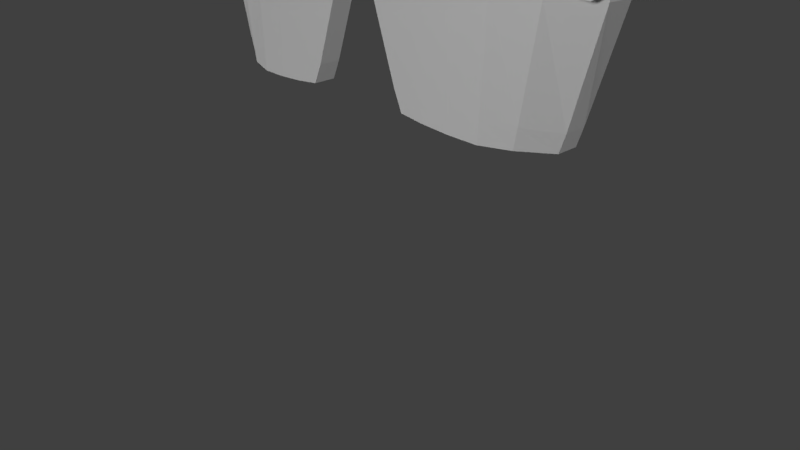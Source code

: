 # Source: xr_concept.blend  (saved by Blender 2.78.0; exported with 4.5.12 LTS)
import bpy
from mathutils import Matrix  # noqa: F401  (used for matrix-valued properties, if any)

bpy.ops.wm.read_factory_settings(use_empty=True)
scene = bpy.context.scene
scene.name = 'Scene'

# ---- collections
col_collection_1 = bpy.data.collections.new('Collection 1'); scene.collection.children.link(col_collection_1)

# ---- world
world_world = bpy.data.worlds.new('World'); scene.world = world_world
world_world.color = (0.05088, 0.05088, 0.05088)
world_world.use_sun_shadow = False
world_world.sun_shadow_jitter_overblur = 0.0
world_world.cycles.sampling_method = 'MANUAL'

# ---- cameras
cam_camera = bpy.data.cameras.new('Camera')
cam_camera.clip_end = 100.0
cam_camera.lens = 35.0
cam_camera.sensor_width = 32.0
cam_camera.sensor_height = 18.0
cam_camera.ortho_scale = 7.314
cam_camera.dof.focus_distance = 0.0
cam_camera.dof.aperture_fstop = 128.0

# ---- lights
light_sun_001 = bpy.data.lights.new('Sun.001', 'SUN')
light_sun_001.transmission_factor = 0.0
light_sun_001.angle = 0.1993
light_sun_001.energy = 1.0
light_sun_001.shadow_buffer_clip_start = 0.5
light_sun_001.shadow_soft_size = 0.1
light_sun_001.shadow_cascade_max_distance = 1000.0
light_sun = bpy.data.lights.new('Sun', 'SUN')
light_sun.transmission_factor = 0.0
light_sun.angle = 0.1993
light_sun.energy = 1.0
light_sun.shadow_buffer_clip_start = 0.5
light_sun.shadow_soft_size = 0.1
light_sun.shadow_cascade_max_distance = 1000.0
light_lamp = bpy.data.lights.new('Lamp', 'POINT')
light_lamp.transmission_factor = 0.0
light_lamp.cutoff_distance = 30.0
light_lamp.energy = 100.0
light_lamp.shadow_buffer_clip_start = 1.001
light_lamp.shadow_soft_size = 0.1
light_lamp.shadow_maximum_resolution = 0.006
light_lamp.use_absolute_resolution = True

# ---- meshes
me_cube_001 = bpy.data.meshes.new('Cube.001')
me_cube_001.from_pydata([(18.84, -1.9, 1.613), (18.84, -1.9, 3.239), (18.84, -0.9629, 1.613), (18.84, -0.9629, 3.239), (20.47, -1.9, 1.613), (20.47, -1.9, 3.239), (20.47, -0.9629, 1.613), (20.47, -0.9629, 3.239), (18.65, -2.007, 1.926), (18.65, -2.007, 2.426), (18.65, -2.007, 2.926), (18.65, -0.8551, 2.926), (18.65, -0.8551, 2.426), (18.65, -0.8551, 1.926), (20.65, -0.8551, 2.926), (20.65, -0.8551, 2.426), (20.65, -0.8551, 1.926), (20.65, -2.007, 2.926), (20.65, -2.007, 2.426), (20.65, -2.007, 1.926), (20.15, -0.8551, 1.426), (19.65, -0.8551, 1.426), (19.15, -0.8551, 1.426), (19.15, -0.8551, 3.426), (19.65, -0.8551, 3.426), (20.15, -0.8551, 3.426), (19.15, -2.007, 1.426), (19.65, -2.007, 1.426), (20.15, -2.007, 1.426), (20.15, -2.007, 3.426), (19.65, -2.007, 3.426), (19.15, -2.007, 3.426), (20.15, -2.007, 1.926), (19.65, -2.007, 1.776), (19.15, -2.007, 1.926), (20.3, -2.007, 2.426), (-20.46, -1.942, 1.613), (19.0, -2.007, 2.426), (20.15, -2.007, 2.926), (19.65, -2.007, 3.038), (19.15, -2.007, 2.926), (19.15, -0.8551, 1.926), (19.65, -0.8551, 1.926), (20.15, -0.8551, 1.926), (19.15, -0.8551, 2.426), (19.65, -0.8551, 2.426), (20.15, -0.8551, 2.426), (19.15, -0.8551, 2.926), (19.65, -0.8551, 2.926), (20.15, -0.8551, 2.926), (20.0, -2.213, 2.081), (19.65, -2.213, 2.016), (19.31, -2.213, 2.081), (20.07, -2.213, 2.426), (-19.41, -2.127, 2.19), (19.23, -2.213, 2.426), (20.0, -2.213, 2.771), (19.65, -2.213, 2.836), (19.31, -2.213, 2.771), (-20.46, -1.942, 3.239), (-20.46, -1.005, 1.613), (-20.46, -1.005, 3.239), (-18.84, -1.942, 1.613), (-18.84, -1.942, 3.239), (-18.84, -1.005, 1.613), (-18.84, -1.005, 3.239), (-20.65, -2.05, 1.926), (-20.65, -2.05, 2.426), (-20.65, -2.05, 2.926), (-20.65, -0.8976, 2.926), (-20.65, -0.8976, 2.426), (-20.65, -0.8976, 1.926), (-18.65, -0.8976, 2.926), (-18.65, -0.8976, 2.426), (-18.65, -0.8976, 1.926), (-18.65, -2.05, 2.926), (-18.65, -2.05, 2.426), (-18.65, -2.05, 1.926), (-19.15, -0.8976, 1.426), (-19.65, -0.8976, 1.426), (-20.15, -0.8976, 1.426), (-20.15, -0.8976, 3.426), (-19.65, -0.8976, 3.426), (-19.15, -0.8976, 3.426), (-20.15, -2.05, 1.426), (-19.65, -2.05, 1.426), (-19.15, -2.05, 1.426), (-19.15, -2.05, 3.426), (-19.65, -2.05, 3.426), (-20.15, -2.05, 3.426), (-19.15, -2.05, 1.926), (-19.65, -2.05, 1.776), (-20.15, -2.05, 1.926), (-19.0, -2.05, 2.426), (-20.3, -2.05, 2.426), (-19.15, -2.05, 2.926), (-19.65, -2.05, 3.038), (-20.15, -2.05, 2.926), (-20.15, -0.8976, 1.926), (-19.65, -0.8976, 1.926), (-19.15, -0.8976, 1.926), (-20.15, -0.8976, 2.426), (-19.65, -0.8976, 2.426), (-19.15, -0.8976, 2.426), (-20.15, -0.8976, 2.926), (-19.65, -0.8976, 2.926), (-19.15, -0.8976, 2.926), (-19.3, -2.255, 2.081), (-19.65, -2.255, 2.016), (-19.99, -2.255, 2.081), (-19.23, -2.255, 2.426), (-20.07, -2.255, 2.426), (-19.3, -2.255, 2.771), (-19.65, -2.255, 2.836), (-19.99, -2.255, 2.771), (18.02, 1.033, -9.472), (18.02, -0.9613, -9.472), (1.716, -3.75, 0.6167), (1.716, -1.755, 0.6167), (21.47, 1.033, 3.828), (20.75, -0.9613, 3.828), (20.84, -0.9613, 1.323), (21.12, 1.033, 1.323), (5.247, -1.755, -9.087), (5.247, -3.75, -9.087), (1.042, -1.755, 2.784), (1.042, -3.75, 2.784), (19.96, -0.1948, 1.182), (13.19, -1.43, 1.041), (9.367, -1.663, 0.8994), (5.541, -1.755, 0.7581), (17.02, -2.634, 1.182), (13.19, -3.424, 1.041), (9.367, -3.657, 0.8994), (5.541, -3.75, 0.7581), (16.71, -0.01157, -9.544), (12.71, -1.319, -9.662), (10.05, -1.663, -9.548), (7.393, -1.755, -9.341), (15.36, -2.634, -9.544), (12.71, -3.424, -9.662), (10.05, -3.657, -9.548), (7.393, -3.75, -9.341), (19.34, -0.6402, 3.619), (13.3, -1.43, 3.41), (9.214, -1.663, 3.201), (5.128, -1.755, 2.993), (17.39, -2.634, 3.619), (13.3, -3.424, 3.41), (9.214, -3.657, 3.201), (5.128, -3.75, 2.993), (4.469, -1.755, -7.334), (18.53, -0.9613, -7.864), (18.53, 1.033, -7.864), (4.469, -3.75, -7.334), (17.5, -0.4255, -7.758), (12.79, -1.43, -7.652), (9.926, -1.663, -7.546), (7.058, -1.755, -7.44), (15.66, -2.634, -7.758), (12.79, -3.424, -7.652), (9.926, -3.657, -7.546), (7.058, -3.75, -7.44), (21.12, 28.4, -2.692), (21.47, 26.29, -0.7449), (19.97, 28.26, -2.833), (19.95, 26.14, -0.9537), (21.12, 25.86, -2.318), (21.47, 25.86, -0.4271), (19.97, 25.61, -2.459), (19.89, 25.57, -0.6358), (-18.02, 1.033, -9.472), (-18.02, -0.9613, -9.472), (-1.72, -3.75, 0.6167), (-1.72, -1.755, 0.6167), (-21.48, 1.033, 3.828), (-20.75, -0.9613, 3.828), (-20.85, -0.9613, 1.323), (-21.12, 1.033, 1.323), (-5.251, -1.755, -9.087), (-5.251, -3.75, -9.087), (-1.046, -1.755, 2.784), (-1.046, -3.75, 2.784), (-0.001902, -1.755, 2.784), (-0.001902, -3.75, 2.784), (-0.001902, -3.75, 2.784), (-0.001902, -3.75, 0.6167), (-0.001902, -1.755, 0.6167), (-0.001902, -1.755, 2.784), (-19.96, -0.1948, 1.182), (-13.2, -1.43, 1.041), (-9.37, -1.663, 0.8994), (-5.545, -1.755, 0.7581), (-17.02, -2.634, 1.182), (-13.2, -3.424, 1.041), (-9.37, -3.657, 0.8994), (-5.545, -3.75, 0.7581), (-16.71, -0.01157, -9.544), (-12.71, -1.319, -9.662), (-10.05, -1.663, -9.548), (-7.396, -1.755, -9.341), (-15.37, -2.634, -9.544), (-12.71, -3.424, -9.662), (-10.05, -3.657, -9.548), (-7.396, -3.75, -9.341), (-19.34, -0.6402, 3.619), (-13.3, -1.43, 3.41), (-9.218, -1.663, 3.201), (-5.132, -1.755, 2.993), (-17.39, -2.634, 3.619), (-13.3, -3.424, 3.41), (-9.218, -3.657, 3.201), (-5.132, -3.75, 2.993), (-4.473, -1.755, -7.334), (-18.53, -0.9613, -7.864), (-18.53, 1.033, -7.864), (-4.473, -3.75, -7.334), (-17.5, -0.4255, -7.758), (-12.8, -1.43, -7.652), (-9.93, -1.663, -7.546), (-7.062, -1.755, -7.44), (-15.67, -2.634, -7.758), (-12.8, -3.424, -7.652), (-9.93, -3.657, -7.546), (-7.062, -3.75, -7.44), (-21.12, 28.4, -2.692), (-21.48, 26.29, -0.7449), (-19.98, 28.26, -2.833), (-19.96, 26.14, -0.9537), (-21.12, 25.86, -2.318), (-21.48, 25.86, -0.4271), (-19.97, 25.61, -2.459), (-19.9, 25.57, -0.6358), (19.9, -2.117, 2.175), (19.65, -2.117, 2.128), (19.4, -2.117, 2.175), (19.96, -2.117, 2.426), (19.65, -2.117, 2.426), (19.35, -2.117, 2.426), (19.9, -2.117, 2.676), (19.65, -2.117, 2.724), (19.4, -2.117, 2.676), (-19.65, -2.127, 2.145), (-19.89, -2.127, 2.19), (-19.36, -2.127, 2.426), (-19.65, -2.127, 2.426), (-19.94, -2.127, 2.426), (-19.41, -2.127, 2.662), (-19.65, -2.127, 2.706), (-19.89, -2.127, 2.662)], [], [(10, 1, 3, 11), (49, 25, 7, 14), (14, 7, 5, 17), (40, 31, 1, 10), (20, 6, 4, 28), (23, 3, 1, 31), (26, 34, 8, 0), (34, 37, 9, 8), (37, 40, 10, 9), (6, 16, 19, 4), (16, 15, 18, 19), (15, 14, 17, 18), (20, 43, 16, 6), (43, 46, 15, 16), (46, 49, 14, 15), (0, 8, 13, 2), (8, 9, 12, 13), (9, 10, 11, 12), (12, 11, 47, 44), (44, 47, 48, 45), (45, 48, 49, 46), (13, 12, 44, 41), (41, 44, 45, 42), (42, 45, 46, 43), (2, 13, 41, 22), (22, 41, 42, 21), (21, 42, 43, 20), (18, 17, 38, 35), (35, 38, 56, 53), (38, 39, 57, 56), (19, 18, 35, 32), (40, 37, 55, 58), (34, 33, 51, 52), (4, 19, 32, 28), (28, 32, 33, 27), (27, 33, 34, 26), (7, 25, 29, 5), (25, 24, 30, 29), (24, 23, 31, 30), (2, 22, 26, 0), (22, 21, 27, 26), (21, 20, 28, 27), (17, 5, 29, 38), (38, 29, 30, 39), (39, 30, 31, 40), (11, 3, 23, 47), (47, 23, 24, 48), (48, 24, 25, 49), (58, 55, 238, 241), (52, 51, 234, 235), (57, 58, 241, 240), (50, 53, 236, 233), (33, 32, 50, 51), (37, 34, 52, 55), (32, 35, 53, 50), (39, 40, 58, 57), (68, 59, 61, 69), (106, 83, 65, 72), (72, 65, 63, 75), (97, 89, 59, 68), (78, 64, 62, 86), (81, 61, 59, 89), (84, 92, 66, 36), (92, 94, 67, 66), (94, 97, 68, 67), (64, 74, 77, 62), (74, 73, 76, 77), (73, 72, 75, 76), (78, 100, 74, 64), (100, 103, 73, 74), (103, 106, 72, 73), (36, 66, 71, 60), (66, 67, 70, 71), (67, 68, 69, 70), (70, 69, 104, 101), (101, 104, 105, 102), (102, 105, 106, 103), (71, 70, 101, 98), (98, 101, 102, 99), (99, 102, 103, 100), (60, 71, 98, 80), (80, 98, 99, 79), (79, 99, 100, 78), (76, 75, 95, 93), (93, 95, 112, 110), (95, 96, 113, 112), (77, 76, 93, 90), (97, 94, 111, 114), (92, 91, 108, 109), (62, 77, 90, 86), (86, 90, 91, 85), (85, 91, 92, 84), (65, 83, 87, 63), (83, 82, 88, 87), (82, 81, 89, 88), (60, 80, 84, 36), (80, 79, 85, 84), (79, 78, 86, 85), (75, 63, 87, 95), (95, 87, 88, 96), (96, 88, 89, 97), (69, 61, 81, 104), (104, 81, 82, 105), (105, 82, 83, 106), (110, 112, 247, 244), (114, 111, 246, 249), (109, 108, 242, 243), (113, 114, 249, 248), (91, 90, 107, 108), (94, 92, 109, 111), (90, 93, 110, 107), (96, 97, 114, 113), (118, 117, 186, 187), (126, 125, 183, 184), (122, 119, 120, 121), (153, 122, 121, 152), (146, 130, 118, 125), (162, 134, 117, 154), (158, 138, 123, 151), (134, 150, 126, 117), (146, 125, 126, 150), (138, 142, 124, 123), (117, 126, 185, 186), (126, 125, 188, 185), (125, 118, 187, 188), (115, 116, 139, 135), (135, 139, 140, 136), (136, 140, 141, 137), (137, 141, 142, 138), (119, 143, 147, 120), (143, 144, 148, 147), (144, 145, 149, 148), (145, 146, 150, 149), (121, 120, 147, 131), (131, 147, 148, 132), (132, 148, 149, 133), (133, 149, 150, 134), (153, 115, 135, 155), (155, 135, 136, 156), (156, 136, 137, 157), (157, 137, 138, 158), (152, 121, 131, 159), (159, 131, 132, 160), (160, 132, 133, 161), (161, 133, 134, 162), (143, 127, 128, 144), (144, 128, 129, 145), (145, 129, 130, 146), (151, 154, 117, 118), (123, 124, 154, 151), (141, 161, 162, 142), (140, 160, 161, 141), (139, 159, 160, 140), (116, 152, 159, 139), (129, 157, 158, 130), (128, 156, 157, 129), (127, 155, 156, 128), (122, 153, 155, 127), (130, 158, 151, 118), (142, 162, 154, 124), (115, 153, 152, 116), (164, 163, 165, 166), (168, 167, 163, 164), (167, 169, 165, 163), (169, 170, 166, 165), (170, 168, 164, 166), (143, 119, 168, 170), (127, 143, 170, 169), (122, 127, 169, 167), (119, 122, 167, 168), (174, 187, 186, 173), (182, 184, 183, 181), (178, 177, 176, 175), (215, 214, 177, 178), (208, 181, 174, 192), (224, 216, 173, 196), (220, 213, 179, 200), (196, 173, 182, 212), (208, 212, 182, 181), (200, 179, 180, 204), (186, 187, 188, 185), (173, 186, 185, 182), (182, 185, 188, 181), (181, 188, 187, 174), (171, 197, 201, 172), (197, 198, 202, 201), (198, 199, 203, 202), (199, 200, 204, 203), (175, 176, 209, 205), (205, 209, 210, 206), (206, 210, 211, 207), (207, 211, 212, 208), (177, 193, 209, 176), (193, 194, 210, 209), (194, 195, 211, 210), (195, 196, 212, 211), (215, 217, 197, 171), (217, 218, 198, 197), (218, 219, 199, 198), (219, 220, 200, 199), (214, 221, 193, 177), (221, 222, 194, 193), (222, 223, 195, 194), (223, 224, 196, 195), (205, 206, 190, 189), (206, 207, 191, 190), (207, 208, 192, 191), (213, 174, 173, 216), (179, 213, 216, 180), (203, 204, 224, 223), (202, 203, 223, 222), (201, 202, 222, 221), (172, 201, 221, 214), (191, 192, 220, 219), (190, 191, 219, 218), (189, 190, 218, 217), (178, 189, 217, 215), (192, 174, 213, 220), (204, 180, 216, 224), (171, 172, 214, 215), (226, 228, 227, 225), (230, 226, 225, 229), (229, 225, 227, 231), (231, 227, 228, 232), (232, 228, 226, 230), (205, 232, 230, 175), (189, 231, 232, 205), (178, 229, 231, 189), (175, 230, 229, 178), (236, 239, 240, 237), (237, 240, 241, 238), (233, 236, 237, 234), (234, 237, 238, 235), (53, 56, 239, 236), (56, 57, 240, 239), (55, 52, 235, 238), (51, 50, 233, 234), (244, 247, 248, 245), (245, 248, 249, 246), (54, 244, 245, 242), (242, 245, 246, 243), (112, 113, 248, 247), (111, 109, 243, 246), (108, 107, 54, 242), (107, 110, 244, 54), (188, 125, 126, 185, 182, 181)])
_uv = me_cube_001.uv_layers.new(name='UVMap')
_uv.uv.foreach_set('vector', [0.4101, 0.9378, 0.4125, 0.9321, 0.4223, 0.9356, 0.4223, 0.9377, 0.4302, 0.9342, 0.4291, 0.9316, 0.4312, 0.9316, 0.4329, 0.933, 0.4329, 0.933, 0.4312, 0.9316, 0.4345, 0.9219, 0.4402, 0.9237, 0.3972, 0.9261, 0.4145, 0.9266, 0.4125, 0.9321, 0.4101, 0.9378, 0.4336, 0.9423, 0.4351, 0.9406, 0.4449, 0.944, 0.443, 0.9497, 0.4237, 0.9339, 0.4223, 0.9356, 0.4125, 0.9321, 0.4145, 0.9266, 0.4284, 0.9568, 0.4169, 0.9698, 0.417, 0.9525, 0.4227, 0.9544, 0.4169, 0.9698, 0.3968, 0.9525, 0.4105, 0.9462, 0.417, 0.9525, 0.3968, 0.9525, 0.3972, 0.9261, 0.4101, 0.9378, 0.4105, 0.9462, 0.4351, 0.9406, 0.4351, 0.9385, 0.4473, 0.9383, 0.4449, 0.944, 0.4351, 0.9385, 0.4343, 0.9357, 0.4467, 0.9298, 0.4473, 0.9383, 0.4343, 0.9357, 0.4329, 0.933, 0.4402, 0.9237, 0.4467, 0.9298, 0.4336, 0.9423, 0.4326, 0.9397, 0.4351, 0.9385, 0.4351, 0.9406, 0.4326, 0.9397, 0.4314, 0.9369, 0.4343, 0.9357, 0.4351, 0.9385, 0.4314, 0.9369, 0.4302, 0.9342, 0.4329, 0.933, 0.4343, 0.9357, 0.4227, 0.9544, 0.417, 0.9525, 0.4244, 0.9432, 0.4261, 0.9446, 0.417, 0.9525, 0.4105, 0.9462, 0.423, 0.9405, 0.4244, 0.9432, 0.4105, 0.9462, 0.4101, 0.9378, 0.4223, 0.9377, 0.423, 0.9405, 0.423, 0.9405, 0.4223, 0.9377, 0.4247, 0.9365, 0.4259, 0.9393, 0.4259, 0.9393, 0.4247, 0.9365, 0.4275, 0.9354, 0.4286, 0.9381, 0.4286, 0.9381, 0.4275, 0.9354, 0.4302, 0.9342, 0.4314, 0.9369, 0.4244, 0.9432, 0.423, 0.9405, 0.4259, 0.9393, 0.4271, 0.942, 0.4271, 0.942, 0.4259, 0.9393, 0.4286, 0.9381, 0.4298, 0.9409, 0.4298, 0.9409, 0.4286, 0.9381, 0.4314, 0.9369, 0.4326, 0.9397, 0.4261, 0.9446, 0.4244, 0.9432, 0.4271, 0.942, 0.4282, 0.9446, 0.4282, 0.9446, 0.4271, 0.942, 0.4298, 0.9409, 0.4311, 0.9437, 0.4311, 0.9437, 0.4298, 0.9409, 0.4326, 0.9397, 0.4336, 0.9423, 0.4467, 0.9298, 0.4402, 0.9237, 0.4399, 0.9063, 0.4603, 0.9233, 0.3339, 0.9548, 0.3202, 0.9728, 0.3148, 0.9618, 0.3216, 0.9506, 0.3202, 0.9728, 0.298, 0.9717, 0.3018, 0.9601, 0.3148, 0.9618, 0.4473, 0.9383, 0.4467, 0.9298, 0.4603, 0.9233, 0.4603, 0.9496, 0.2793, 0.9594, 0.2793, 0.9366, 0.2916, 0.9407, 0.2902, 0.9538, 0.2929, 0.9185, 0.3156, 0.9185, 0.3115, 0.9312, 0.2984, 0.9295, 0.4449, 0.944, 0.4473, 0.9383, 0.4603, 0.9496, 0.443, 0.9497, 0.443, 0.9497, 0.4603, 0.9496, 0.4433, 0.9698, 0.4368, 0.9562, 0.4368, 0.9562, 0.4433, 0.9698, 0.4169, 0.9698, 0.4284, 0.9568, 0.4312, 0.9316, 0.4291, 0.9316, 0.4288, 0.9196, 0.4345, 0.9219, 0.4291, 0.9316, 0.4262, 0.9325, 0.4206, 0.9204, 0.4288, 0.9196, 0.4262, 0.9325, 0.4237, 0.9339, 0.4145, 0.9266, 0.4206, 0.9204, 0.4261, 0.9446, 0.4282, 0.9446, 0.4284, 0.9568, 0.4227, 0.9544, 0.4282, 0.9446, 0.4311, 0.9437, 0.4368, 0.9562, 0.4284, 0.9568, 0.4311, 0.9437, 0.4336, 0.9423, 0.443, 0.9497, 0.4368, 0.9562, 0.4402, 0.9237, 0.4345, 0.9219, 0.4288, 0.9196, 0.4399, 0.9063, 0.4399, 0.9063, 0.4288, 0.9196, 0.4206, 0.9204, 0.4135, 0.9054, 0.4135, 0.9054, 0.4206, 0.9204, 0.4145, 0.9266, 0.3972, 0.9261, 0.4223, 0.9377, 0.4223, 0.9356, 0.4237, 0.9339, 0.4247, 0.9365, 0.4247, 0.9365, 0.4237, 0.9339, 0.4262, 0.9325, 0.4275, 0.9354, 0.4275, 0.9354, 0.4262, 0.9325, 0.4291, 0.9316, 0.4302, 0.9342, 0.4631, 0.919, 0.4603, 0.9138, 0.4628, 0.9133, 0.4645, 0.9168, 0.4605, 0.908, 0.4657, 0.9054, 0.4663, 0.9077, 0.4627, 0.9094, 0.4689, 0.919, 0.4631, 0.919, 0.4645, 0.9168, 0.4684, 0.9166, 0.4716, 0.9054, 0.4743, 0.9106, 0.4719, 0.9111, 0.4702, 0.9076, 0.3156, 0.9185, 0.334, 0.932, 0.323, 0.9375, 0.3115, 0.9312, 0.2793, 0.9366, 0.2929, 0.9185, 0.2984, 0.9295, 0.2916, 0.9407, 0.334, 0.932, 0.3339, 0.9548, 0.3216, 0.9506, 0.323, 0.9375, 0.298, 0.9717, 0.2793, 0.9594, 0.2902, 0.9538, 0.3018, 0.9601, 0.4248, 0.938, 0.4271, 0.9327, 0.4362, 0.9359, 0.4362, 0.9379, 0.4436, 0.9347, 0.4426, 0.9322, 0.4446, 0.9323, 0.4462, 0.9336, 0.4462, 0.9336, 0.4446, 0.9323, 0.4477, 0.9231, 0.453, 0.9248, 0.4127, 0.927, 0.4289, 0.9275, 0.4271, 0.9327, 0.4248, 0.938, 0.4469, 0.9423, 0.4482, 0.9407, 0.4574, 0.9438, 0.4557, 0.9492, 0.4375, 0.9344, 0.4362, 0.9359, 0.4271, 0.9327, 0.4289, 0.9275, 0.4419, 0.9558, 0.4312, 0.968, 0.4312, 0.9518, 0.4366, 0.9536, 0.4312, 0.968, 0.4123, 0.9518, 0.4252, 0.9459, 0.4312, 0.9518, 0.4123, 0.9518, 0.4127, 0.927, 0.4248, 0.938, 0.4252, 0.9459, 0.4482, 0.9407, 0.4482, 0.9387, 0.4597, 0.9385, 0.4574, 0.9438, 0.4482, 0.9387, 0.4474, 0.936, 0.4591, 0.9306, 0.4597, 0.9385, 0.4474, 0.936, 0.4462, 0.9336, 0.453, 0.9248, 0.4591, 0.9306, 0.4469, 0.9423, 0.4458, 0.9398, 0.4482, 0.9387, 0.4482, 0.9407, 0.4458, 0.9398, 0.4448, 0.9372, 0.4474, 0.936, 0.4482, 0.9387, 0.4448, 0.9372, 0.4436, 0.9347, 0.4462, 0.9336, 0.4474, 0.936, 0.4366, 0.9536, 0.4312, 0.9518, 0.4382, 0.9431, 0.4398, 0.9444, 0.4312, 0.9518, 0.4252, 0.9459, 0.4369, 0.9406, 0.4382, 0.9431, 0.4252, 0.9459, 0.4248, 0.938, 0.4362, 0.9379, 0.4369, 0.9406, 0.4369, 0.9406, 0.4362, 0.9379, 0.4385, 0.9368, 0.4396, 0.9394, 0.4396, 0.9394, 0.4385, 0.9368, 0.4411, 0.9357, 0.4422, 0.9383, 0.4422, 0.9383, 0.4411, 0.9357, 0.4436, 0.9347, 0.4448, 0.9372, 0.4382, 0.9431, 0.4369, 0.9406, 0.4396, 0.9394, 0.4407, 0.942, 0.4407, 0.942, 0.4396, 0.9394, 0.4422, 0.9383, 0.4433, 0.9409, 0.4433, 0.9409, 0.4422, 0.9383, 0.4448, 0.9372, 0.4458, 0.9398, 0.4398, 0.9444, 0.4382, 0.9431, 0.4407, 0.942, 0.4418, 0.9444, 0.4418, 0.9444, 0.4407, 0.942, 0.4433, 0.9409, 0.4445, 0.9436, 0.4445, 0.9436, 0.4433, 0.9409, 0.4458, 0.9398, 0.4469, 0.9423, 0.4591, 0.9306, 0.453, 0.9248, 0.4527, 0.9085, 0.4718, 0.9244, 0.3281, 0.9457, 0.3134, 0.965, 0.3076, 0.9532, 0.3148, 0.9412, 0.3134, 0.965, 0.2895, 0.9638, 0.2936, 0.9514, 0.3076, 0.9532, 0.4597, 0.9385, 0.4591, 0.9306, 0.4718, 0.9244, 0.4719, 0.9491, 0.2695, 0.9506, 0.2695, 0.9262, 0.2827, 0.9306, 0.2812, 0.9446, 0.2841, 0.9067, 0.3085, 0.9067, 0.304, 0.9204, 0.29, 0.9185, 0.4574, 0.9438, 0.4597, 0.9385, 0.4719, 0.9491, 0.4557, 0.9492, 0.4557, 0.9492, 0.4719, 0.9491, 0.4559, 0.968, 0.4499, 0.9553, 0.4499, 0.9553, 0.4559, 0.968, 0.4312, 0.968, 0.4419, 0.9558, 0.4446, 0.9323, 0.4426, 0.9322, 0.4424, 0.921, 0.4477, 0.9231, 0.4426, 0.9322, 0.4399, 0.9331, 0.4347, 0.9217, 0.4424, 0.921, 0.4399, 0.9331, 0.4375, 0.9344, 0.4289, 0.9275, 0.4347, 0.9217, 0.4398, 0.9444, 0.4418, 0.9444, 0.4419, 0.9558, 0.4366, 0.9536, 0.4418, 0.9444, 0.4445, 0.9436, 0.4499, 0.9553, 0.4419, 0.9558, 0.4445, 0.9436, 0.4469, 0.9423, 0.4557, 0.9492, 0.4499, 0.9553, 0.453, 0.9248, 0.4477, 0.9231, 0.4424, 0.921, 0.4527, 0.9085, 0.4527, 0.9085, 0.4424, 0.921, 0.4347, 0.9217, 0.428, 0.9076, 0.428, 0.9076, 0.4347, 0.9217, 0.4289, 0.9275, 0.4127, 0.927, 0.4362, 0.9379, 0.4362, 0.9359, 0.4375, 0.9344, 0.4385, 0.9368, 0.4385, 0.9368, 0.4375, 0.9344, 0.4399, 0.9331, 0.4411, 0.9357, 0.4411, 0.9357, 0.4399, 0.9331, 0.4426, 0.9322, 0.4436, 0.9347, 0.4853, 0.9159, 0.4826, 0.9209, 0.481, 0.9182, 0.4825, 0.9152, 0.472, 0.9182, 0.4719, 0.9126, 0.4747, 0.9133, 0.4746, 0.9166, 0.4746, 0.9076, 0.4803, 0.9076, 0.4796, 0.9104, 0.4762, 0.9102, 0.477, 0.9209, 0.472, 0.9182, 0.4746, 0.9166, 0.4777, 0.9181, 0.3085, 0.9067, 0.3282, 0.9213, 0.3164, 0.9272, 0.304, 0.9204, 0.2695, 0.9262, 0.2841, 0.9067, 0.29, 0.9185, 0.2827, 0.9306, 0.3282, 0.9213, 0.3281, 0.9457, 0.3148, 0.9412, 0.3164, 0.9272, 0.2895, 0.9638, 0.2695, 0.9506, 0.2812, 0.9446, 0.2936, 0.9514, 0.05881, 0.9684, 0.05046, 0.9684, 0.05046, 0.9612, 0.05881, 0.9612, 0.0, 0.0, 0.0, 0.0, 0.0, 0.0, 0.0, 0.0, 0.1022, 0.9477, 0.101, 0.9479, 0.1001, 0.9468, 0.1021, 0.9447, 0.2032, 0.9667, 0.2192, 0.9776, 0.2156, 0.982, 0.2018, 0.9679, 0.05797, 0.9472, 0.05929, 0.9556, 0.04475, 0.9556, 0.04253, 0.9473, 0.1889, 0.9617, 0.1702, 0.9643, 0.1708, 0.9499, 0.1878, 0.9587, 0.1925, 0.9565, 0.1923, 0.9589, 0.1906, 0.9581, 0.1892, 0.9566, 0.05938, 0.9314, 0.05778, 0.9398, 0.0425, 0.9396, 0.04476, 0.9313, 0.05797, 0.9472, 0.04253, 0.9473, 0.0425, 0.9396, 0.05778, 0.9398, 0.1923, 0.9589, 0.191, 0.9607, 0.1896, 0.9593, 0.1906, 0.9581, 0.1177, 0.9065, 0.106, 0.944, 0.08791, 0.944, 0.08791, 0.9065, 0.05233, 0.9405, 0.06068, 0.9405, 0.06068, 0.9449, 0.05233, 0.9449, 0.09844, 0.9086, 0.1088, 0.9419, 0.08242, 0.9419, 0.08242, 0.9086, 0.2022, 0.966, 0.2012, 0.9666, 0.1986, 0.9658, 0.2014, 0.9652, 0.2014, 0.9652, 0.1986, 0.9658, 0.1961, 0.9643, 0.1978, 0.9625, 0.1978, 0.9625, 0.1961, 0.9643, 0.1934, 0.9625, 0.195, 0.9606, 0.195, 0.9606, 0.1934, 0.9625, 0.191, 0.9607, 0.1923, 0.9589, 0.101, 0.9479, 0.09893, 0.9472, 0.09492, 0.9441, 0.1001, 0.9468, 0.09893, 0.9472, 0.0859, 0.9472, 0.0857, 0.9419, 0.09492, 0.9441, 0.0859, 0.9472, 0.07304, 0.9472, 0.07295, 0.9405, 0.0857, 0.9419, 0.07304, 0.9472, 0.05797, 0.9472, 0.05778, 0.9398, 0.07295, 0.9405, 0.1021, 0.9447, 0.1001, 0.9468, 0.09492, 0.9441, 0.09618, 0.9393, 0.09618, 0.9393, 0.09492, 0.9441, 0.0857, 0.9419, 0.0866, 0.9352, 0.0866, 0.9352, 0.0857, 0.9419, 0.07295, 0.9405, 0.07398, 0.9326, 0.07398, 0.9326, 0.07295, 0.9405, 0.05778, 0.9398, 0.05938, 0.9314, 0.2032, 0.9667, 0.2022, 0.966, 0.2014, 0.9652, 0.2035, 0.9645, 0.2035, 0.9645, 0.2014, 0.9652, 0.1978, 0.9625, 0.1994, 0.9605, 0.1994, 0.9605, 0.1978, 0.9625, 0.195, 0.9606, 0.1962, 0.9581, 0.1962, 0.9581, 0.195, 0.9606, 0.1923, 0.9589, 0.1925, 0.9565, 0.2018, 0.9679, 0.2156, 0.982, 0.2016, 0.988, 0.1983, 0.9678, 0.1983, 0.9678, 0.2016, 0.988, 0.1872, 0.9859, 0.1949, 0.9665, 0.1949, 0.9665, 0.1872, 0.9859, 0.1762, 0.977, 0.1916, 0.9644, 0.1916, 0.9644, 0.1762, 0.977, 0.1702, 0.9643, 0.1889, 0.9617, 0.09893, 0.9472, 0.1005, 0.9495, 0.08605, 0.9535, 0.0859, 0.9472, 0.0859, 0.9472, 0.08605, 0.9535, 0.07357, 0.9551, 0.07304, 0.9472, 0.07304, 0.9472, 0.07357, 0.9551, 0.05929, 0.9556, 0.05797, 0.9472, 0.1892, 0.9566, 0.1878, 0.9587, 0.1708, 0.9499, 0.174, 0.9445, 0.1906, 0.9581, 0.1896, 0.9593, 0.1878, 0.9587, 0.1892, 0.9566, 0.1934, 0.9625, 0.1916, 0.9644, 0.1889, 0.9617, 0.191, 0.9607, 0.1961, 0.9643, 0.1949, 0.9665, 0.1916, 0.9644, 0.1934, 0.9625, 0.1986, 0.9658, 0.1983, 0.9678, 0.1949, 0.9665, 0.1961, 0.9643, 0.2012, 0.9666, 0.2018, 0.9679, 0.1983, 0.9678, 0.1986, 0.9658, 0.202, 0.9376, 0.1962, 0.9581, 0.1925, 0.9565, 0.1871, 0.9376, 0.2158, 0.9441, 0.1994, 0.9605, 0.1962, 0.9581, 0.202, 0.9376, 0.2206, 0.9732, 0.2035, 0.9645, 0.1994, 0.9605, 0.2158, 0.9441, 0.2192, 0.9776, 0.2032, 0.9667, 0.2035, 0.9645, 0.2206, 0.9732, 0.1871, 0.9376, 0.1925, 0.9565, 0.1892, 0.9566, 0.174, 0.9445, 0.191, 0.9607, 0.1889, 0.9617, 0.1878, 0.9587, 0.1896, 0.9593, 0.2022, 0.966, 0.2032, 0.9667, 0.2018, 0.9679, 0.2012, 0.9666, 0.1246, 0.9531, 0.1254, 0.9533, 0.1251, 0.9532, 0.1245, 0.9531, 0.1244, 0.9531, 0.1248, 0.953, 0.1254, 0.9533, 0.1246, 0.9531, 0.1248, 0.953, 0.1246, 0.9532, 0.1251, 0.9532, 0.1254, 0.9533, 0.1246, 0.9532, 0.1243, 0.9531, 0.1245, 0.9531, 0.1251, 0.9532, 0.1243, 0.9531, 0.1244, 0.9531, 0.1246, 0.9531, 0.1245, 0.9531, 0.09893, 0.9472, 0.101, 0.9479, 0.1244, 0.9531, 0.1243, 0.9531, 0.1005, 0.9495, 0.09893, 0.9472, 0.1243, 0.9531, 0.1246, 0.9532, 0.1022, 0.9477, 0.1005, 0.9495, 0.1246, 0.9532, 0.1248, 0.953, 0.101, 0.9479, 0.1022, 0.9477, 0.1248, 0.953, 0.1244, 0.9531, 0.0679, 0.954, 0.0679, 0.9612, 0.05955, 0.9612, 0.05955, 0.954, 0.0, 0.0, 0.0, 0.0, 0.0, 0.0, 0.0, 0.0, 0.1023, 0.9153, 0.1021, 0.9183, 0.1001, 0.9162, 0.1011, 0.9151, 0.1895, 0.9128, 0.1901, 0.9146, 0.171, 0.9197, 0.1702, 0.9141, 0.05803, 0.9154, 0.04259, 0.9153, 0.04488, 0.907, 0.05942, 0.9071, 0.2044, 0.9158, 0.2068, 0.9138, 0.2259, 0.9148, 0.2192, 0.9275, 0.2039, 0.9095, 0.2067, 0.9113, 0.2047, 0.9119, 0.2028, 0.9117, 0.05932, 0.9313, 0.0447, 0.9313, 0.0425, 0.9229, 0.05778, 0.9229, 0.05803, 0.9154, 0.05778, 0.9229, 0.0425, 0.9229, 0.04259, 0.9153, 0.2028, 0.9117, 0.2047, 0.9119, 0.205, 0.9134, 0.2031, 0.9138, 0.05046, 0.9449, 0.05881, 0.9449, 0.05881, 0.954, 0.05046, 0.954, 0.05816, 0.9065, 0.08791, 0.9065, 0.08791, 0.944, 0.06983, 0.944, 0.04607, 0.954, 0.05045, 0.954, 0.05045, 0.9623, 0.04607, 0.9623, 0.06639, 0.9086, 0.08242, 0.9086, 0.08242, 0.9419, 0.05604, 0.9419, 0.1907, 0.9128, 0.1918, 0.9125, 0.1939, 0.9144, 0.1913, 0.9138, 0.1918, 0.9125, 0.1963, 0.912, 0.1969, 0.9144, 0.1939, 0.9144, 0.1963, 0.912, 0.1997, 0.9117, 0.2, 0.9142, 0.1969, 0.9144, 0.1997, 0.9117, 0.2028, 0.9117, 0.2031, 0.9138, 0.2, 0.9142, 0.1011, 0.9151, 0.1001, 0.9162, 0.09495, 0.9188, 0.09899, 0.9157, 0.09899, 0.9157, 0.09495, 0.9188, 0.08572, 0.921, 0.08596, 0.9157, 0.08596, 0.9157, 0.08572, 0.921, 0.07296, 0.9223, 0.0731, 0.9155, 0.0731, 0.9155, 0.07296, 0.9223, 0.05778, 0.9229, 0.05803, 0.9154, 0.1021, 0.9183, 0.09618, 0.9236, 0.09495, 0.9188, 0.1001, 0.9162, 0.09618, 0.9236, 0.08657, 0.9276, 0.08572, 0.921, 0.09495, 0.9188, 0.08657, 0.9276, 0.07392, 0.9302, 0.07296, 0.9223, 0.08572, 0.921, 0.07392, 0.9302, 0.05932, 0.9313, 0.05778, 0.9229, 0.07296, 0.9223, 0.1895, 0.9128, 0.1903, 0.9108, 0.1918, 0.9125, 0.1907, 0.9128, 0.1903, 0.9108, 0.1959, 0.9094, 0.1963, 0.912, 0.1918, 0.9125, 0.1959, 0.9094, 0.1999, 0.909, 0.1997, 0.9117, 0.1963, 0.912, 0.1999, 0.909, 0.2039, 0.9095, 0.2028, 0.9117, 0.1997, 0.9117, 0.1901, 0.9146, 0.1931, 0.9163, 0.1801, 0.932, 0.171, 0.9197, 0.1931, 0.9163, 0.1968, 0.9169, 0.1936, 0.9375, 0.1801, 0.932, 0.1968, 0.9169, 0.2006, 0.9168, 0.2075, 0.9355, 0.1936, 0.9375, 0.2006, 0.9168, 0.2044, 0.9158, 0.2192, 0.9275, 0.2075, 0.9355, 0.09899, 0.9157, 0.08596, 0.9157, 0.08616, 0.9094, 0.1005, 0.9134, 0.08596, 0.9157, 0.0731, 0.9155, 0.07369, 0.9077, 0.08616, 0.9094, 0.0731, 0.9155, 0.05803, 0.9154, 0.05942, 0.9071, 0.07369, 0.9077, 0.2067, 0.9113, 0.2259, 0.9086, 0.2259, 0.9148, 0.2068, 0.9138, 0.2047, 0.9119, 0.2067, 0.9113, 0.2068, 0.9138, 0.205, 0.9134, 0.2, 0.9142, 0.2031, 0.9138, 0.2044, 0.9158, 0.2006, 0.9168, 0.1969, 0.9144, 0.2, 0.9142, 0.2006, 0.9168, 0.1968, 0.9169, 0.1939, 0.9144, 0.1969, 0.9144, 0.1968, 0.9169, 0.1931, 0.9163, 0.1913, 0.9138, 0.1939, 0.9144, 0.1931, 0.9163, 0.1901, 0.9146, 0.2053, 0.8884, 0.2182, 0.8959, 0.2039, 0.9095, 0.1999, 0.909, 0.1901, 0.887, 0.2053, 0.8884, 0.1999, 0.909, 0.1959, 0.9094, 0.1712, 0.9097, 0.1901, 0.887, 0.1959, 0.9094, 0.1903, 0.9108, 0.1702, 0.9141, 0.1712, 0.9097, 0.1903, 0.9108, 0.1895, 0.9128, 0.2182, 0.8959, 0.2259, 0.9086, 0.2067, 0.9113, 0.2039, 0.9095, 0.2031, 0.9138, 0.205, 0.9134, 0.2068, 0.9138, 0.2044, 0.9158, 0.1907, 0.9128, 0.1913, 0.9138, 0.1901, 0.9146, 0.1895, 0.9128, 0.1247, 0.9101, 0.1246, 0.91, 0.1253, 0.91, 0.1255, 0.9099, 0.1245, 0.9101, 0.1247, 0.9101, 0.1255, 0.9099, 0.1249, 0.9102, 0.1249, 0.9102, 0.1255, 0.9099, 0.1253, 0.91, 0.1247, 0.9099, 0.1247, 0.9099, 0.1253, 0.91, 0.1246, 0.91, 0.1244, 0.9101, 0.1244, 0.9101, 0.1246, 0.91, 0.1247, 0.9101, 0.1245, 0.9101, 0.09899, 0.9157, 0.1244, 0.9101, 0.1245, 0.9101, 0.1011, 0.9151, 0.1005, 0.9134, 0.1247, 0.9099, 0.1244, 0.9101, 0.09899, 0.9157, 0.1023, 0.9153, 0.1249, 0.9102, 0.1247, 0.9099, 0.1005, 0.9134, 0.1011, 0.9151, 0.1245, 0.9101, 0.1249, 0.9102, 0.1023, 0.9153, 0.4719, 0.9111, 0.4719, 0.915, 0.4684, 0.9166, 0.4673, 0.9122, 0.4673, 0.9122, 0.4684, 0.9166, 0.4645, 0.9168, 0.4628, 0.9133, 0.4702, 0.9076, 0.4719, 0.9111, 0.4673, 0.9122, 0.4663, 0.9077, 0.4663, 0.9077, 0.4673, 0.9122, 0.4628, 0.9133, 0.4627, 0.9094, 0.4743, 0.9106, 0.4742, 0.9164, 0.4719, 0.915, 0.4719, 0.9111, 0.4742, 0.9164, 0.4689, 0.919, 0.4684, 0.9166, 0.4719, 0.915, 0.4603, 0.9138, 0.4605, 0.908, 0.4627, 0.9094, 0.4628, 0.9133, 0.4657, 0.9054, 0.4716, 0.9054, 0.4702, 0.9076, 0.4663, 0.9077, 0.4825, 0.9152, 0.481, 0.9182, 0.4777, 0.9181, 0.4786, 0.9142, 0.4786, 0.9142, 0.4777, 0.9181, 0.4746, 0.9166, 0.4747, 0.9133, 0.4826, 0.9118, 0.4825, 0.9152, 0.4786, 0.9142, 0.4796, 0.9104, 0.4796, 0.9104, 0.4786, 0.9142, 0.4747, 0.9133, 0.4762, 0.9102, 0.4826, 0.9209, 0.477, 0.9209, 0.4777, 0.9181, 0.481, 0.9182, 0.4719, 0.9126, 0.4746, 0.9076, 0.4762, 0.9102, 0.4747, 0.9133, 0.4803, 0.9076, 0.4852, 0.9102, 0.4826, 0.9118, 0.4796, 0.9104, 0.4852, 0.9102, 0.4853, 0.9159, 0.4825, 0.9152, 0.4826, 0.9118, 0.09375, 0.8915, 0.1143, 0.8915, 0.1143, 0.9307, 0.09375, 0.9307, 0.07322, 0.9307, 0.07322, 0.8915])
me_cube_001.materials.append(None)
me_cube_001.use_remesh_preserve_volume = False
me_cube_001.use_remesh_preserve_attributes = False
me_cube_001.use_mirror_vertex_groups = False
me_cube_001.update()

# ---- objects
ob_sun_001 = bpy.data.objects.new('Sun.001', light_sun_001)
ob_sun = bpy.data.objects.new('Sun', light_sun)
ob_xr_concept = bpy.data.objects.new('xr_concept', me_cube_001)
ob_lamp = bpy.data.objects.new('Lamp', light_lamp)
ob_camera = bpy.data.objects.new('Camera', cam_camera)

# ---- transforms, parenting, visibility, modifiers, constraints
ob_sun_001.location = (1.972, -8.616, 4.777)
ob_sun_001.rotation_euler = (1.257, 0.5204, -0.1674)
ob_sun_001.lineart.crease_threshold = 0.0
ob_sun.location = (1.972, 4.787, 4.777)
ob_sun.rotation_euler = (-1.233, -0.2484, -0.6509)
ob_sun.lineart.crease_threshold = 0.0
ob_xr_concept.location = (0.0002775, 0.3896, 3.452)
ob_xr_concept.scale = (0.1458, 0.1458, 0.1458)
ob_xr_concept.lineart.crease_threshold = 0.0
ob_lamp.location = (4.076, -4.42, 5.904)
ob_lamp.rotation_euler = (1.208, -0.02393, 1.645)
ob_lamp.lock_rotations_4d = False
ob_lamp.empty_display_type = 'ARROWS'
ob_lamp.color = (0.0, 0.0, 0.0, 0.0)
ob_lamp.lineart.crease_threshold = 0.0
ob_camera.location = (7.481, -6.508, 5.344)
ob_camera.rotation_euler = (1.109, 0.0, 0.8149)
ob_camera.lock_rotations_4d = False
ob_camera.empty_display_type = 'ARROWS'
ob_camera.color = (0.0, 0.0, 0.0, 0.0)
ob_camera.display_type = 'WIRE'
ob_camera.lineart.crease_threshold = 0.0

# ---- collection membership
col_collection_1.objects.link(ob_sun_001)
col_collection_1.objects.link(ob_sun)
col_collection_1.objects.link(ob_xr_concept)
col_collection_1.objects.link(ob_lamp)
col_collection_1.objects.link(ob_camera)

# ---- scene / render settings (as saved in the file)
scene.camera = ob_camera
scene.frame_start = 1; scene.frame_end = 250; scene.frame_set(1)
scene.render.engine = 'BLENDER_EEVEE_NEXT'
scene.render.resolution_percentage = 50
scene.render.dither_intensity = 0.0
scene.cycles.use_denoising = False
scene.cycles.samples = 128
scene.cycles.sampling_pattern = 'TABULATED_SOBOL'
scene.cycles.light_sampling_threshold = 0.0
scene.cycles.use_adaptive_sampling = False
scene.cycles.use_light_tree = False
scene.cycles.blur_glossy = 0.0
scene.cycles.sample_clamp_indirect = 0.0
scene.view_settings.view_transform = 'Standard'
bpy.context.view_layer.update()
